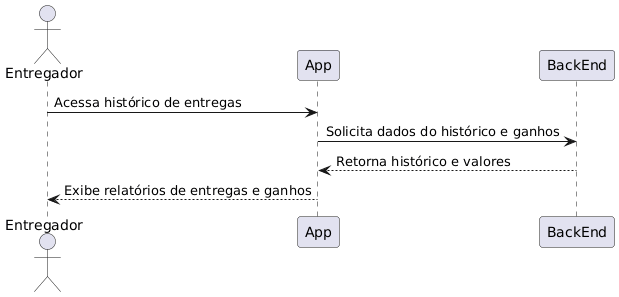

The diagram above was rendered by PlantUML. Its source (embedded in the PNG):
@startuml
actor Entregador
participant App
participant BackEnd

Entregador -> App: Acessa histórico de entregas
App -> BackEnd: Solicita dados do histórico e ganhos
BackEnd --> App: Retorna histórico e valores
App --> Entregador: Exibe relatórios de entregas e ganhos
@enduml